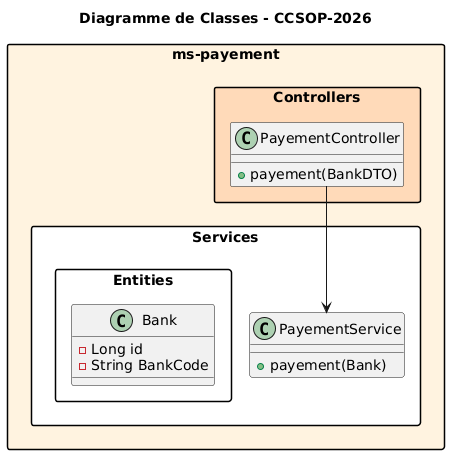

The diagram above was rendered by PlantUML. Its source (embedded in the PNG):
@startuml
skinparam linetype ortho
skinparam packageStyle rectangle
skinparam shadowing false

title Diagramme de Classes - CCSOP-2026

' --- SERVICE payement ---
package "ms-payement" #FFF3E0 {

    package "Controllers" #PeachPuff {
        class PayementController {
            +payement(BankDTO)
        }
    }

    package "Services" #White {
        class PayementService {
            +payement(Bank)
        
    }

    package "Entities" #White {
        class Bank {
            - Long id
            - String BankCode
        }
    }
    
    PayementController --> PayementService
}
}
@enduml